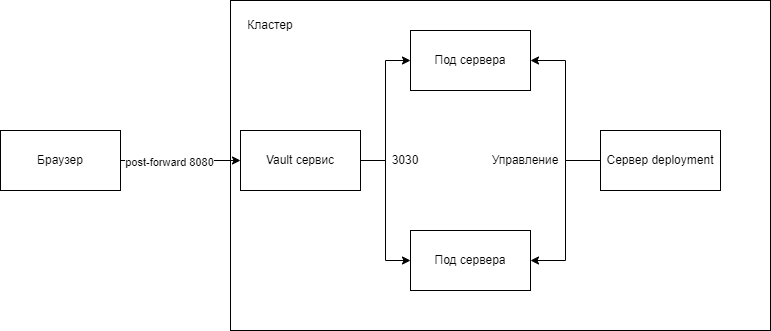

The diagram above was exported from draw.io. Its source (the exported page's mxGraphModel, read from the mxfile embedded in the PNG):
<mxGraphModel dx="998" dy="571" grid="1" gridSize="10" guides="1" tooltips="1" connect="1" arrows="1" fold="1" page="1" pageScale="1" pageWidth="827" pageHeight="1169" math="0" shadow="0">
  <root>
    <mxCell id="0" />
    <mxCell id="1" parent="0" />
    <mxCell id="USZ0xcTp9MfQCygC2yDl-6" value="" style="rounded=0;whiteSpace=wrap;html=1;" vertex="1" parent="1">
      <mxGeometry x="260" y="120" width="540" height="330" as="geometry" />
    </mxCell>
    <mxCell id="USZ0xcTp9MfQCygC2yDl-4" style="edgeStyle=orthogonalEdgeStyle;rounded=0;orthogonalLoop=1;jettySize=auto;html=1;exitX=1;exitY=0.5;exitDx=0;exitDy=0;entryX=0;entryY=0.5;entryDx=0;entryDy=0;" edge="1" parent="1" source="USZ0xcTp9MfQCygC2yDl-1" target="USZ0xcTp9MfQCygC2yDl-2">
      <mxGeometry relative="1" as="geometry" />
    </mxCell>
    <mxCell id="USZ0xcTp9MfQCygC2yDl-8" value="post-forward 8080" style="edgeLabel;html=1;align=center;verticalAlign=middle;resizable=0;points=[];" vertex="1" connectable="0" parent="USZ0xcTp9MfQCygC2yDl-4">
      <mxGeometry x="-0.2028" y="-1" relative="1" as="geometry">
        <mxPoint as="offset" />
      </mxGeometry>
    </mxCell>
    <mxCell id="USZ0xcTp9MfQCygC2yDl-1" value="Браузер" style="rounded=0;whiteSpace=wrap;html=1;" vertex="1" parent="1">
      <mxGeometry x="30" y="250" width="120" height="60" as="geometry" />
    </mxCell>
    <mxCell id="USZ0xcTp9MfQCygC2yDl-5" value="" style="edgeStyle=orthogonalEdgeStyle;rounded=0;orthogonalLoop=1;jettySize=auto;html=1;exitX=1;exitY=0.5;exitDx=0;exitDy=0;entryX=0;entryY=0.5;entryDx=0;entryDy=0;" edge="1" parent="1" source="USZ0xcTp9MfQCygC2yDl-2" target="USZ0xcTp9MfQCygC2yDl-3">
      <mxGeometry relative="1" as="geometry" />
    </mxCell>
    <mxCell id="USZ0xcTp9MfQCygC2yDl-10" style="edgeStyle=orthogonalEdgeStyle;rounded=0;orthogonalLoop=1;jettySize=auto;html=1;entryX=0;entryY=0.5;entryDx=0;entryDy=0;" edge="1" parent="1" source="USZ0xcTp9MfQCygC2yDl-2" target="USZ0xcTp9MfQCygC2yDl-9">
      <mxGeometry relative="1" as="geometry" />
    </mxCell>
    <mxCell id="USZ0xcTp9MfQCygC2yDl-2" value="Vault сервис" style="whiteSpace=wrap;html=1;" vertex="1" parent="1">
      <mxGeometry x="270" y="250" width="120" height="60" as="geometry" />
    </mxCell>
    <mxCell id="USZ0xcTp9MfQCygC2yDl-3" value="Под сервера" style="whiteSpace=wrap;html=1;" vertex="1" parent="1">
      <mxGeometry x="440" y="150" width="120" height="60" as="geometry" />
    </mxCell>
    <mxCell id="USZ0xcTp9MfQCygC2yDl-7" value="Кластер" style="text;html=1;strokeColor=none;fillColor=none;align=center;verticalAlign=middle;whiteSpace=wrap;rounded=0;" vertex="1" parent="1">
      <mxGeometry x="270" y="130" width="60" height="30" as="geometry" />
    </mxCell>
    <mxCell id="USZ0xcTp9MfQCygC2yDl-9" value="Под сервера" style="whiteSpace=wrap;html=1;" vertex="1" parent="1">
      <mxGeometry x="440" y="350" width="120" height="60" as="geometry" />
    </mxCell>
    <mxCell id="USZ0xcTp9MfQCygC2yDl-12" style="edgeStyle=orthogonalEdgeStyle;rounded=0;orthogonalLoop=1;jettySize=auto;html=1;entryX=1;entryY=0.5;entryDx=0;entryDy=0;" edge="1" parent="1" source="USZ0xcTp9MfQCygC2yDl-11" target="USZ0xcTp9MfQCygC2yDl-3">
      <mxGeometry relative="1" as="geometry" />
    </mxCell>
    <mxCell id="USZ0xcTp9MfQCygC2yDl-13" style="edgeStyle=orthogonalEdgeStyle;rounded=0;orthogonalLoop=1;jettySize=auto;html=1;entryX=1;entryY=0.5;entryDx=0;entryDy=0;" edge="1" parent="1" source="USZ0xcTp9MfQCygC2yDl-11" target="USZ0xcTp9MfQCygC2yDl-9">
      <mxGeometry relative="1" as="geometry" />
    </mxCell>
    <mxCell id="USZ0xcTp9MfQCygC2yDl-11" value="Сервер deployment" style="whiteSpace=wrap;html=1;" vertex="1" parent="1">
      <mxGeometry x="630" y="250" width="120" height="60" as="geometry" />
    </mxCell>
    <mxCell id="USZ0xcTp9MfQCygC2yDl-14" value="3030" style="text;html=1;strokeColor=none;fillColor=none;align=center;verticalAlign=middle;whiteSpace=wrap;rounded=0;" vertex="1" parent="1">
      <mxGeometry x="420" y="265" width="30" height="30" as="geometry" />
    </mxCell>
    <mxCell id="USZ0xcTp9MfQCygC2yDl-19" value="Управление" style="text;html=1;strokeColor=none;fillColor=none;align=center;verticalAlign=middle;whiteSpace=wrap;rounded=0;" vertex="1" parent="1">
      <mxGeometry x="540" y="265" width="30" height="30" as="geometry" />
    </mxCell>
  </root>
</mxGraphModel>